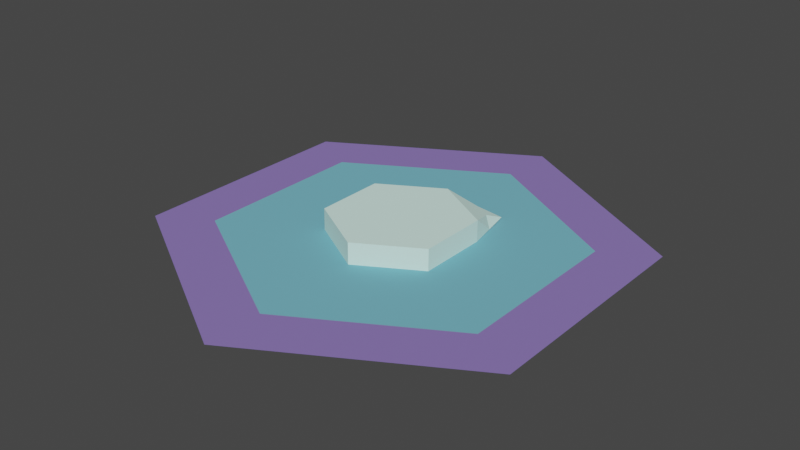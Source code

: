 # Source: merger.blend  (saved by Blender 4.1.24; exported with 4.5.12 LTS)
import bpy
from mathutils import Matrix  # noqa: F401  (used for matrix-valued properties, if any)

bpy.ops.wm.read_factory_settings(use_empty=True)
scene = bpy.context.scene
scene.name = 'Scene'

# ---- collections
col_collection_1 = bpy.data.collections.new('Collection 1'); scene.collection.children.link(col_collection_1)

# ---- materials (node trees are filled in below, after node groups)
mat_material_002 = bpy.data.materials.new('Material.002')
mat_material_002.use_transparent_shadow = False
mat_material_002.diffuse_color = (0.7121, 1.0, 0.9141, 1.0)
mat_material = bpy.data.materials.new('Material')
mat_material.use_transparent_shadow = False
mat_material.diffuse_color = (0.1746, 0.4735, 0.5841, 1.0)
mat_material_001 = bpy.data.materials.new('Material.001')
mat_material_001.use_transparent_shadow = False
mat_material_001.diffuse_color = (0.2502, 0.1746, 0.4851, 1.0)

# ---- material node trees

# ---- world
world_world = bpy.data.worlds.new('World'); scene.world = world_world
world_world.use_nodes = True; world_world.node_tree.nodes.clear()
_N = world_world.node_tree.nodes; _L = world_world.node_tree.links
n0 = _N.new('ShaderNodeOutputWorld'); n0.name = 'World Output'; n0.location = (300, 300)
n1 = _N.new('ShaderNodeBackground'); n1.name = 'Background'; n1.location = (10, 300)
n1.inputs[0].default_value = (0.05088, 0.05088, 0.05088, 1.0)
_L.new(n1.outputs[0], n0.inputs[0])
n0.is_active_output = True
world_world.color = (0.05088, 0.05088, 0.05088)
world_world.use_sun_shadow = False
world_world.sun_shadow_jitter_overblur = 0.0

# ---- meshes
me_cylinder = bpy.data.meshes.new('Cylinder')
me_cylinder.from_pydata([(0.2598, 0.15, 0.0), (0.2601, 0.1505, 0.09226), (0.2598, -0.15, 0.0), (0.2601, -0.1495, 0.09226), (-2.98e-08, -0.3, 0.0), (0.0002815, -0.2995, 0.09226), (-0.2598, -0.15, 0.0), (-0.2595, -0.1495, 0.09226), (-0.2598, 0.15, 0.0), (-0.2595, 0.1505, 0.09226), (2.98e-08, 0.3, 0.0), (0.0002816, 0.3005, 0.09226), (0.2168, 0.3756, 0.004364), (0.1364, 0.3204, 0.04927), (0.2093, 0.2783, 0.04927), (0.2383, 0.2628, 0.002182), (0.1084, 0.3378, 0.002182)], [], [(0, 1, 3, 2), (2, 3, 5, 4), (4, 5, 7, 6), (6, 7, 9, 8), (8, 9, 11, 10), (0, 15, 1), (14, 15, 12), (13, 14, 12), (14, 1, 15), (5, 3, 1, 11, 9, 7), (12, 16, 13), (10, 11, 16), (13, 16, 11), (13, 11, 1, 14)])
me_cylinder.materials.append(mat_material_002)
me_cylinder.update()
me_cylinder_003 = bpy.data.meshes.new('Cylinder.003')
me_cylinder_003.from_pydata([(0.0, 0.75, 0.0), (0.6495, 0.375, 0.0), (0.6495, -0.375, 0.0), (0.0, -0.75, 0.0), (-0.6495, -0.375, 0.0), (-0.6495, 0.375, 0.0)], [], [(1, 0, 5, 4, 3, 2)])
me_cylinder_003.materials.append(mat_material)
me_cylinder_003.update()
me_cylinder_003.normals_split_custom_set([tuple(v) for v in zip(*[iter([0.0, 0.0, 1.0, 0.0, 0.0, 1.0, 0.0, 0.0, 1.0, 0.0, 0.0, 1.0, 0.0, 0.0, 1.0, 0.0, 0.0, 1.0])] * 3)])
me_cylinder_004 = bpy.data.meshes.new('Cylinder.004')
me_cylinder_004.from_pydata([(0.0, 0.75, 0.0), (0.0, 1.0, 0.0), (0.866, 0.5, 0.0), (0.6495, 0.375, 0.0), (0.866, -0.5, 0.0), (0.6495, -0.375, 0.0), (0.0, -1.0, 0.0), (0.0, -0.75, 0.0), (-0.866, -0.5, 0.0), (-0.6495, -0.375, 0.0), (-0.866, 0.5, 0.0), (-0.6495, 0.375, 0.0)], [], [(9, 8, 6, 7), (3, 2, 1, 0), (7, 6, 4, 5), (5, 4, 2, 3), (0, 1, 10, 11), (11, 10, 8, 9)])
me_cylinder_004.materials.append(mat_material_001)
me_cylinder_004.update()
me_cylinder_004.normals_split_custom_set([tuple(v) for v in zip(*[iter([0.0, 0.0, 1.0, 0.0, 0.0, 1.0, 0.0, 0.0, 1.0, 0.0, 0.0, 1.0, 0.0, 0.0, 1.0, 0.0, 0.0, 1.0, 0.0, 0.0, 1.0, 0.0, 0.0, 1.0, 0.0, 0.0, 1.0, 0.0, 0.0, 1.0, 0.0, 0.0, 1.0, 0.0, 0.0, 1.0, 0.0, 0.0, 1.0, 0.0, 0.0, 1.0, 0.0, 0.0, 1.0, 0.0, 0.0, 1.0, 0.0, 0.0, 1.0, 0.0, 0.0, 1.0, 0.0, 0.0, 1.0, 0.0, 0.0, 1.0, 0.0, 0.0, 1.0, 0.0, 0.0, 1.0, 0.0, 0.0, 1.0, 0.0, 0.0, 1.0])] * 3)])

# ---- objects
ob_2_center = bpy.data.objects.new('2-center', me_cylinder)
ob_1_top = bpy.data.objects.new('1-top', me_cylinder_003)
ob_0_base = bpy.data.objects.new('0-base', me_cylinder_004)

# ---- transforms, parenting, visibility, modifiers, constraints
ob_2_center.location = (0.0, 0.0, 0.0)
ob_1_top.location = (0.0, 0.0, 0.0)
ob_0_base.location = (0.0, 0.0, 0.0)

# ---- collection membership
col_collection_1.objects.link(ob_2_center)
col_collection_1.objects.link(ob_1_top)
col_collection_1.objects.link(ob_0_base)

# ---- scene / render settings (as saved in the file)
scene.frame_start = 1; scene.frame_end = 250; scene.frame_set(0)
scene.render.engine = 'BLENDER_EEVEE_NEXT'
scene.cycles.sampling_pattern = 'TABULATED_SOBOL'
scene.cycles.use_light_tree = False
scene.eevee.ray_tracing_options.trace_max_roughness = 0.0
scene.view_settings.view_transform = 'Filmic'
bpy.context.view_layer.update()

# ---- added for rendering (the .blend has no active camera and no usable light): camera, sun
cam_auto = bpy.data.cameras.new('AutoCamera')
cam_auto.lens = 50.0
cam_auto.sensor_width = 36.0
cam_auto.clip_end = 1000.0
ob_auto_camera = bpy.data.objects.new('AutoCamera', cam_auto)
scene.collection.objects.link(ob_auto_camera)
ob_auto_camera.location = (2.4494, -2.93928, 2.00565)
ob_auto_camera.rotation_euler = (1.09748, -7.21219e-08, 0.694738)
scene.camera = ob_auto_camera
light_auto_sun = bpy.data.lights.new('AutoSun', 'SUN')
light_auto_sun.energy = 3.0
light_auto_sun.angle = 0.0523599
ob_auto_sun = bpy.data.objects.new('AutoSun', light_auto_sun)
scene.collection.objects.link(ob_auto_sun)
ob_auto_sun.rotation_euler = (0.872665, 0.174533, 0.523599)
bpy.context.view_layer.update()

